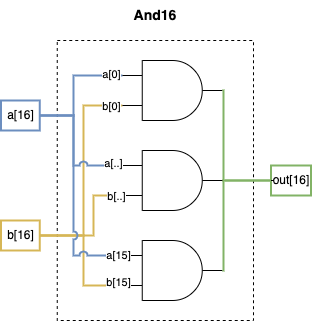

The diagram above was exported from draw.io. Its source (the exported page's mxGraphModel, read from the mxfile embedded in the PNG):
<mxGraphModel dx="1109" dy="859" grid="1" gridSize="10" guides="1" tooltips="1" connect="1" arrows="1" fold="1" page="1" pageScale="1" pageWidth="850" pageHeight="1100" math="0" shadow="0">
  <root>
    <mxCell id="0" />
    <mxCell id="1" parent="0" />
    <mxCell id="2" value="&lt;font style=&quot;font-size: 14px;&quot;&gt;&lt;b&gt;And16&lt;/b&gt;&lt;/font&gt;" style="text;html=1;align=center;verticalAlign=middle;whiteSpace=wrap;rounded=0;" vertex="1" parent="1">
      <mxGeometry x="611.88" y="1140" width="60" height="30" as="geometry" />
    </mxCell>
    <mxCell id="3" value="" style="rounded=0;whiteSpace=wrap;html=1;dashed=1;" vertex="1" parent="1">
      <mxGeometry x="543.75" y="1180" width="196.25" height="280" as="geometry" />
    </mxCell>
    <mxCell id="4" value="out[16]" style="text;html=1;align=center;verticalAlign=middle;whiteSpace=wrap;rounded=0;fillColor=none;strokeColor=#82b366;strokeWidth=2;" vertex="1" parent="1">
      <mxGeometry x="757.5" y="1305" width="40" height="30" as="geometry" />
    </mxCell>
    <mxCell id="5" value="a[16]" style="text;html=1;align=center;verticalAlign=middle;whiteSpace=wrap;rounded=0;fillColor=none;strokeColor=#6c8ebf;strokeWidth=2;" vertex="1" parent="1">
      <mxGeometry x="487.5" y="1240" width="38.75" height="30" as="geometry" />
    </mxCell>
    <mxCell id="6" style="edgeStyle=orthogonalEdgeStyle;shape=connector;rounded=0;orthogonalLoop=1;jettySize=auto;html=1;exitX=1;exitY=0.5;exitDx=0;exitDy=0;exitPerimeter=0;entryX=0;entryY=0.75;entryDx=0;entryDy=0;entryPerimeter=0;strokeColor=default;align=center;verticalAlign=middle;fontFamily=Helvetica;fontSize=11;fontColor=default;labelBackgroundColor=default;startFill=0;endArrow=none;" edge="1" parent="1">
      <mxGeometry relative="1" as="geometry">
        <mxPoint x="705" y="1315" as="sourcePoint" />
        <mxPoint x="705" y="1315" as="targetPoint" />
      </mxGeometry>
    </mxCell>
    <mxCell id="7" value="b[16]" style="text;html=1;align=center;verticalAlign=middle;whiteSpace=wrap;rounded=0;fillColor=none;strokeColor=#d6b656;strokeWidth=2;" vertex="1" parent="1">
      <mxGeometry x="487.5" y="1360" width="38.75" height="30" as="geometry" />
    </mxCell>
    <mxCell id="8" style="edgeStyle=orthogonalEdgeStyle;shape=connector;rounded=0;orthogonalLoop=1;jettySize=auto;html=1;exitX=1;exitY=0.5;exitDx=0;exitDy=0;exitPerimeter=0;entryX=0;entryY=0.5;entryDx=0;entryDy=0;strokeColor=#82b366;align=center;verticalAlign=middle;fontFamily=Helvetica;fontSize=11;fontColor=default;labelBackgroundColor=default;startFill=0;endArrow=none;fillColor=#d5e8d4;strokeWidth=2;" edge="1" source="9" target="4" parent="1">
      <mxGeometry relative="1" as="geometry">
        <Array as="points">
          <mxPoint x="710" y="1230" />
          <mxPoint x="710" y="1320" />
        </Array>
      </mxGeometry>
    </mxCell>
    <mxCell id="9" value="" style="verticalLabelPosition=bottom;shadow=0;dashed=0;align=center;html=1;verticalAlign=top;shape=mxgraph.electrical.logic_gates.logic_gate;operation=and;fontFamily=Helvetica;fontSize=11;fontColor=default;labelBackgroundColor=default;" vertex="1" parent="1">
      <mxGeometry x="608.75" y="1200" width="100" height="60" as="geometry" />
    </mxCell>
    <mxCell id="10" style="edgeStyle=orthogonalEdgeStyle;shape=connector;rounded=0;orthogonalLoop=1;jettySize=auto;html=1;exitX=1;exitY=0.5;exitDx=0;exitDy=0;exitPerimeter=0;entryX=0;entryY=0.5;entryDx=0;entryDy=0;strokeColor=default;align=center;verticalAlign=middle;fontFamily=Helvetica;fontSize=11;fontColor=default;labelBackgroundColor=default;startFill=0;endArrow=none;" edge="1" source="11" target="4" parent="1">
      <mxGeometry relative="1" as="geometry">
        <Array as="points">
          <mxPoint x="760" y="1320" />
          <mxPoint x="760" y="1320" />
        </Array>
      </mxGeometry>
    </mxCell>
    <mxCell id="11" value="" style="verticalLabelPosition=bottom;shadow=0;dashed=0;align=center;html=1;verticalAlign=top;shape=mxgraph.electrical.logic_gates.logic_gate;operation=and;fontFamily=Helvetica;fontSize=11;fontColor=default;labelBackgroundColor=default;" vertex="1" parent="1">
      <mxGeometry x="608.75" y="1290" width="100" height="60" as="geometry" />
    </mxCell>
    <mxCell id="12" style="edgeStyle=orthogonalEdgeStyle;shape=connector;rounded=0;orthogonalLoop=1;jettySize=auto;html=1;exitX=1;exitY=0.5;exitDx=0;exitDy=0;exitPerimeter=0;entryX=0;entryY=0.5;entryDx=0;entryDy=0;strokeColor=#82b366;align=center;verticalAlign=middle;fontFamily=Helvetica;fontSize=11;fontColor=default;labelBackgroundColor=default;startFill=0;endArrow=none;fillColor=#d5e8d4;strokeWidth=2;" edge="1" source="13" target="4" parent="1">
      <mxGeometry relative="1" as="geometry">
        <Array as="points">
          <mxPoint x="710" y="1410" />
          <mxPoint x="710" y="1320" />
        </Array>
      </mxGeometry>
    </mxCell>
    <mxCell id="13" value="" style="verticalLabelPosition=bottom;shadow=0;dashed=0;align=center;html=1;verticalAlign=top;shape=mxgraph.electrical.logic_gates.logic_gate;operation=and;fontFamily=Helvetica;fontSize=11;fontColor=default;labelBackgroundColor=default;" vertex="1" parent="1">
      <mxGeometry x="608.75" y="1380" width="100" height="60" as="geometry" />
    </mxCell>
    <mxCell id="14" style="edgeStyle=orthogonalEdgeStyle;shape=connector;rounded=0;orthogonalLoop=1;jettySize=auto;html=1;exitX=1;exitY=0.5;exitDx=0;exitDy=0;entryX=0;entryY=0.25;entryDx=0;entryDy=0;entryPerimeter=0;strokeColor=#6c8ebf;align=center;verticalAlign=middle;fontFamily=Helvetica;fontSize=11;fontColor=default;labelBackgroundColor=default;startFill=0;endArrow=none;fillColor=#dae8fc;strokeWidth=2;" edge="1" source="5" target="9" parent="1">
      <mxGeometry relative="1" as="geometry">
        <Array as="points">
          <mxPoint x="560" y="1255" />
          <mxPoint x="560" y="1215" />
        </Array>
      </mxGeometry>
    </mxCell>
    <mxCell id="15" value="a[0]" style="edgeLabel;html=1;align=center;verticalAlign=middle;resizable=0;points=[];fontFamily=Helvetica;fontSize=11;fontColor=default;labelBackgroundColor=default;" vertex="1" connectable="0" parent="14">
      <mxGeometry x="0.8202" y="2" relative="1" as="geometry">
        <mxPoint as="offset" />
      </mxGeometry>
    </mxCell>
    <mxCell id="16" style="edgeStyle=orthogonalEdgeStyle;shape=connector;rounded=0;orthogonalLoop=1;jettySize=auto;html=1;exitX=1;exitY=0.5;exitDx=0;exitDy=0;entryX=0;entryY=0.75;entryDx=0;entryDy=0;entryPerimeter=0;strokeColor=#d6b656;align=center;verticalAlign=middle;fontFamily=Helvetica;fontSize=11;fontColor=default;labelBackgroundColor=default;startFill=0;endArrow=none;fillColor=#fff2cc;strokeWidth=2;" edge="1" source="7" target="9" parent="1">
      <mxGeometry relative="1" as="geometry">
        <Array as="points">
          <mxPoint x="570" y="1375" />
          <mxPoint x="570" y="1245" />
        </Array>
      </mxGeometry>
    </mxCell>
    <mxCell id="17" value="b[0]" style="edgeLabel;html=1;align=center;verticalAlign=middle;resizable=0;points=[];fontFamily=Helvetica;fontSize=11;fontColor=default;labelBackgroundColor=default;" vertex="1" connectable="0" parent="16">
      <mxGeometry x="0.8918" relative="1" as="geometry">
        <mxPoint as="offset" />
      </mxGeometry>
    </mxCell>
    <mxCell id="18" style="edgeStyle=orthogonalEdgeStyle;shape=connector;rounded=0;orthogonalLoop=1;jettySize=auto;html=1;exitX=1;exitY=0.5;exitDx=0;exitDy=0;entryX=0;entryY=0.25;entryDx=0;entryDy=0;entryPerimeter=0;strokeColor=#6c8ebf;align=center;verticalAlign=middle;fontFamily=Helvetica;fontSize=11;fontColor=default;labelBackgroundColor=default;startFill=0;endArrow=none;jumpStyle=arc;fillColor=#dae8fc;strokeWidth=2;" edge="1" source="5" target="11" parent="1">
      <mxGeometry relative="1" as="geometry">
        <Array as="points">
          <mxPoint x="560" y="1255" />
          <mxPoint x="560" y="1305" />
        </Array>
      </mxGeometry>
    </mxCell>
    <mxCell id="19" value="a[..]" style="edgeLabel;html=1;align=center;verticalAlign=middle;resizable=0;points=[];fontFamily=Helvetica;fontSize=11;fontColor=default;labelBackgroundColor=default;" vertex="1" connectable="0" parent="18">
      <mxGeometry x="0.8621" y="3" relative="1" as="geometry">
        <mxPoint as="offset" />
      </mxGeometry>
    </mxCell>
    <mxCell id="20" style="edgeStyle=orthogonalEdgeStyle;shape=connector;rounded=0;orthogonalLoop=1;jettySize=auto;html=1;exitX=1;exitY=0.5;exitDx=0;exitDy=0;entryX=0;entryY=0.75;entryDx=0;entryDy=0;entryPerimeter=0;strokeColor=#d6b656;align=center;verticalAlign=middle;fontFamily=Helvetica;fontSize=11;fontColor=default;labelBackgroundColor=default;startFill=0;endArrow=none;fillColor=#fff2cc;strokeWidth=2;" edge="1" source="7" target="11" parent="1">
      <mxGeometry relative="1" as="geometry">
        <Array as="points">
          <mxPoint x="580" y="1375" />
          <mxPoint x="580" y="1335" />
        </Array>
      </mxGeometry>
    </mxCell>
    <mxCell id="21" value="b[..]" style="edgeLabel;html=1;align=center;verticalAlign=middle;resizable=0;points=[];fontFamily=Helvetica;fontSize=11;fontColor=default;labelBackgroundColor=default;" vertex="1" connectable="0" parent="20">
      <mxGeometry x="0.8959" relative="1" as="geometry">
        <mxPoint as="offset" />
      </mxGeometry>
    </mxCell>
    <mxCell id="22" style="edgeStyle=orthogonalEdgeStyle;shape=connector;rounded=0;orthogonalLoop=1;jettySize=auto;html=1;exitX=1;exitY=0.5;exitDx=0;exitDy=0;entryX=0;entryY=0.75;entryDx=0;entryDy=0;entryPerimeter=0;strokeColor=#d6b656;align=center;verticalAlign=middle;fontFamily=Helvetica;fontSize=11;fontColor=default;labelBackgroundColor=default;startFill=0;endArrow=none;fillColor=#fff2cc;strokeWidth=2;" edge="1" source="7" target="13" parent="1">
      <mxGeometry relative="1" as="geometry">
        <Array as="points">
          <mxPoint x="570" y="1375" />
          <mxPoint x="570" y="1425" />
        </Array>
      </mxGeometry>
    </mxCell>
    <mxCell id="23" value="b[15]" style="edgeLabel;html=1;align=center;verticalAlign=middle;resizable=0;points=[];fontFamily=Helvetica;fontSize=11;fontColor=default;labelBackgroundColor=default;" vertex="1" connectable="0" parent="22">
      <mxGeometry x="0.9296" y="4" relative="1" as="geometry">
        <mxPoint as="offset" />
      </mxGeometry>
    </mxCell>
    <mxCell id="24" style="edgeStyle=orthogonalEdgeStyle;shape=connector;rounded=0;orthogonalLoop=1;jettySize=auto;html=1;exitX=1;exitY=0.5;exitDx=0;exitDy=0;entryX=0;entryY=0.25;entryDx=0;entryDy=0;entryPerimeter=0;strokeColor=#6c8ebf;align=center;verticalAlign=middle;fontFamily=Helvetica;fontSize=11;fontColor=default;labelBackgroundColor=default;startFill=0;endArrow=none;jumpStyle=arc;fillColor=#dae8fc;strokeWidth=2;" edge="1" source="5" target="13" parent="1">
      <mxGeometry relative="1" as="geometry">
        <Array as="points">
          <mxPoint x="560" y="1255" />
          <mxPoint x="560" y="1395" />
        </Array>
      </mxGeometry>
    </mxCell>
    <mxCell id="25" value="a[15]" style="edgeLabel;html=1;align=center;verticalAlign=middle;resizable=0;points=[];fontFamily=Helvetica;fontSize=11;fontColor=default;labelBackgroundColor=default;" vertex="1" connectable="0" parent="24">
      <mxGeometry x="0.9604" y="1" relative="1" as="geometry">
        <mxPoint as="offset" />
      </mxGeometry>
    </mxCell>
  </root>
</mxGraphModel>